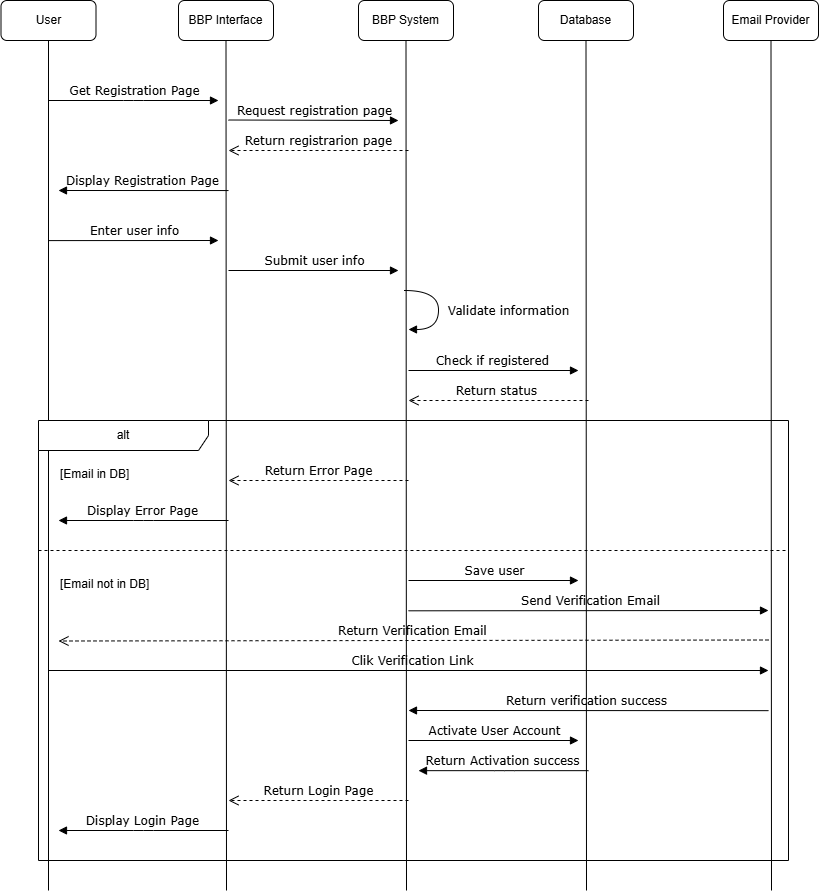

The diagram above was exported from draw.io. Its source (the exported page's mxGraphModel, read from the mxfile embedded in the PNG):
<mxGraphModel dx="926" dy="1116" grid="1" gridSize="10" guides="1" tooltips="1" connect="1" arrows="1" fold="1" page="1" pageScale="1" pageWidth="1100" pageHeight="850" background="none" math="0" shadow="0">
  <root>
    <mxCell id="0" />
    <mxCell id="1" parent="0" />
    <mxCell id="7baba1c4bc27f4b0-11" edge="1" parent="1" style="html=1;verticalAlign=bottom;endArrow=block;labelBackgroundColor=none;fontFamily=Verdana;fontSize=12;edgeStyle=elbowEdgeStyle;elbow=vertical;" value="Get Registration Page">
      <mxGeometry relative="1" x="0.0051" as="geometry">
        <mxPoint as="offset" />
        <mxPoint x="150" y="180" as="sourcePoint" />
        <mxPoint x="320" y="180" as="targetPoint" />
      </mxGeometry>
    </mxCell>
    <mxCell id="7baba1c4bc27f4b0-14" edge="1" parent="1" style="html=1;verticalAlign=bottom;endArrow=block;labelBackgroundColor=none;fontFamily=Verdana;fontSize=12;edgeStyle=elbowEdgeStyle;elbow=vertical;" value="Request registration page">
      <mxGeometry relative="1" x="0.0036" as="geometry">
        <mxPoint as="offset" />
        <mxPoint x="330" y="199.5" as="sourcePoint" />
        <mxPoint x="500" y="200" as="targetPoint" />
      </mxGeometry>
    </mxCell>
    <mxCell id="Lt6aGaGPyr-jv1YzMfSk-2" parent="1" style="rounded=1;whiteSpace=wrap;html=1;" value="User" vertex="1">
      <mxGeometry height="40" width="95" x="102.5" y="80" as="geometry" />
    </mxCell>
    <mxCell id="Lt6aGaGPyr-jv1YzMfSk-3" edge="1" parent="1" style="endArrow=none;html=1;rounded=0;fontSize=12;startSize=8;endSize=8;curved=1;entryX=0.5;entryY=1;entryDx=0;entryDy=0;" target="Lt6aGaGPyr-jv1YzMfSk-2" value="">
      <mxGeometry height="50" relative="1" width="50" as="geometry">
        <mxPoint x="150" y="970" as="sourcePoint" />
        <mxPoint x="220" y="200" as="targetPoint" />
      </mxGeometry>
    </mxCell>
    <mxCell id="Lt6aGaGPyr-jv1YzMfSk-4" parent="1" style="rounded=1;whiteSpace=wrap;html=1;" value="BBP Interface" vertex="1">
      <mxGeometry height="40" width="95" x="280" y="80" as="geometry" />
    </mxCell>
    <mxCell id="Lt6aGaGPyr-jv1YzMfSk-5" edge="1" parent="1" style="endArrow=none;html=1;rounded=0;fontSize=12;startSize=8;endSize=8;curved=1;entryX=0.5;entryY=1;entryDx=0;entryDy=0;" target="Lt6aGaGPyr-jv1YzMfSk-4" value="">
      <mxGeometry height="50" relative="1" width="50" as="geometry">
        <mxPoint x="328" y="970" as="sourcePoint" />
        <mxPoint x="397.5" y="200" as="targetPoint" />
      </mxGeometry>
    </mxCell>
    <mxCell id="Lt6aGaGPyr-jv1YzMfSk-10" parent="1" style="rounded=1;whiteSpace=wrap;html=1;" value="Database" vertex="1">
      <mxGeometry height="40" width="95" x="640" y="80" as="geometry" />
    </mxCell>
    <mxCell id="Lt6aGaGPyr-jv1YzMfSk-11" edge="1" parent="1" style="endArrow=none;html=1;rounded=0;fontSize=12;startSize=8;endSize=8;curved=1;entryX=0.5;entryY=1;entryDx=0;entryDy=0;" target="Lt6aGaGPyr-jv1YzMfSk-10" value="">
      <mxGeometry height="50" relative="1" width="50" as="geometry">
        <mxPoint x="688" y="970" as="sourcePoint" />
        <mxPoint x="757.5" y="200" as="targetPoint" />
      </mxGeometry>
    </mxCell>
    <mxCell id="Lt6aGaGPyr-jv1YzMfSk-12" parent="1" style="rounded=1;whiteSpace=wrap;html=1;" value="BBP System" vertex="1">
      <mxGeometry height="40" width="95" x="460" y="80" as="geometry" />
    </mxCell>
    <mxCell id="Lt6aGaGPyr-jv1YzMfSk-13" edge="1" parent="1" style="endArrow=none;html=1;rounded=0;fontSize=12;startSize=8;endSize=8;curved=1;entryX=0.5;entryY=1;entryDx=0;entryDy=0;" target="Lt6aGaGPyr-jv1YzMfSk-12" value="">
      <mxGeometry height="50" relative="1" width="50" as="geometry">
        <mxPoint x="508" y="970" as="sourcePoint" />
        <mxPoint x="577.5" y="200" as="targetPoint" />
      </mxGeometry>
    </mxCell>
    <mxCell id="Lt6aGaGPyr-jv1YzMfSk-14" parent="1" style="rounded=1;whiteSpace=wrap;html=1;" value="Email Provider" vertex="1">
      <mxGeometry height="40" width="95" x="825" y="80" as="geometry" />
    </mxCell>
    <mxCell id="Lt6aGaGPyr-jv1YzMfSk-15" edge="1" parent="1" style="endArrow=none;html=1;rounded=0;fontSize=12;startSize=8;endSize=8;curved=1;entryX=0.5;entryY=1;entryDx=0;entryDy=0;" target="Lt6aGaGPyr-jv1YzMfSk-14" value="">
      <mxGeometry height="50" relative="1" width="50" as="geometry">
        <mxPoint x="873" y="970" as="sourcePoint" />
        <mxPoint x="942.5" y="200" as="targetPoint" />
      </mxGeometry>
    </mxCell>
    <mxCell id="Lt6aGaGPyr-jv1YzMfSk-20" edge="1" parent="1" style="html=1;verticalAlign=bottom;endArrow=block;labelBackgroundColor=none;fontFamily=Verdana;fontSize=12;edgeStyle=elbowEdgeStyle;elbow=vertical;" value="Display Registration Page">
      <mxGeometry relative="1" x="0.0068" as="geometry">
        <mxPoint as="offset" />
        <mxPoint x="330" y="270.05" as="sourcePoint" />
        <mxPoint x="160" y="270.05" as="targetPoint" />
      </mxGeometry>
    </mxCell>
    <mxCell id="Lt6aGaGPyr-jv1YzMfSk-21" edge="1" parent="1" style="html=1;verticalAlign=bottom;endArrow=block;labelBackgroundColor=none;fontFamily=Verdana;fontSize=12;edgeStyle=elbowEdgeStyle;elbow=vertical;" value="Enter user info">
      <mxGeometry relative="1" x="0.0051" as="geometry">
        <mxPoint as="offset" />
        <mxPoint x="150" y="320.1" as="sourcePoint" />
        <mxPoint x="320" y="320.1" as="targetPoint" />
      </mxGeometry>
    </mxCell>
    <mxCell id="Lt6aGaGPyr-jv1YzMfSk-23" edge="1" parent="1" style="html=1;verticalAlign=bottom;endArrow=block;labelBackgroundColor=none;fontFamily=Verdana;fontSize=12;edgeStyle=elbowEdgeStyle;elbow=vertical;" value="Submit user info">
      <mxGeometry relative="1" x="0.0036" as="geometry">
        <mxPoint as="offset" />
        <mxPoint x="330" y="350" as="sourcePoint" />
        <mxPoint x="500" y="350.5" as="targetPoint" />
      </mxGeometry>
    </mxCell>
    <mxCell id="Lt6aGaGPyr-jv1YzMfSk-24" edge="1" parent="1" style="html=1;verticalAlign=bottom;endArrow=block;labelBackgroundColor=none;fontFamily=Verdana;fontSize=12;edgeStyle=elbowEdgeStyle;elbow=vertical;" value="Check if registered&amp;nbsp;">
      <mxGeometry relative="1" x="0.0088" as="geometry">
        <mxPoint as="offset" />
        <mxPoint x="510" y="450" as="sourcePoint" />
        <mxPoint x="680" y="450.5" as="targetPoint" />
      </mxGeometry>
    </mxCell>
    <mxCell id="Lt6aGaGPyr-jv1YzMfSk-25" edge="1" parent="1" style="html=1;verticalAlign=bottom;endArrow=open;dashed=1;endSize=8;exitX=0;exitY=0.95;labelBackgroundColor=none;fontFamily=Verdana;fontSize=12;" value="Return status&amp;nbsp;">
      <mxGeometry relative="1" as="geometry">
        <mxPoint x="690" y="480" as="sourcePoint" />
        <mxPoint x="510" y="480" as="targetPoint" />
      </mxGeometry>
    </mxCell>
    <mxCell id="Lt6aGaGPyr-jv1YzMfSk-27" parent="1" style="shape=umlFrame;whiteSpace=wrap;html=1;pointerEvents=0;recursiveResize=0;container=1;collapsible=0;width=170;" value="alt" vertex="1">
      <mxGeometry height="440" width="750" x="140" y="500" as="geometry" />
    </mxCell>
    <mxCell id="Lt6aGaGPyr-jv1YzMfSk-28" parent="Lt6aGaGPyr-jv1YzMfSk-27" style="text;html=1;" value="[Email in DB]" vertex="1">
      <mxGeometry height="20" relative="1" width="100" as="geometry">
        <mxPoint x="20" y="40" as="offset" />
      </mxGeometry>
    </mxCell>
    <mxCell id="Lt6aGaGPyr-jv1YzMfSk-29" parent="Lt6aGaGPyr-jv1YzMfSk-27" style="line;strokeWidth=1;dashed=1;labelPosition=center;verticalLabelPosition=bottom;align=left;verticalAlign=top;spacingLeft=20;spacingTop=15;html=1;whiteSpace=wrap;" value="[Email not in DB]" vertex="1">
      <mxGeometry height="10" width="750" y="125" as="geometry" />
    </mxCell>
    <mxCell id="Lt6aGaGPyr-jv1YzMfSk-34" edge="1" parent="Lt6aGaGPyr-jv1YzMfSk-27" style="html=1;verticalAlign=bottom;endArrow=open;dashed=1;endSize=8;exitX=0;exitY=0.95;labelBackgroundColor=none;fontFamily=Verdana;fontSize=12;" value="Return Error Page">
      <mxGeometry relative="1" as="geometry">
        <mxPoint x="370" y="60" as="sourcePoint" />
        <mxPoint x="190" y="60" as="targetPoint" />
      </mxGeometry>
    </mxCell>
    <mxCell id="Lt6aGaGPyr-jv1YzMfSk-35" edge="1" parent="Lt6aGaGPyr-jv1YzMfSk-27" style="html=1;verticalAlign=bottom;endArrow=block;labelBackgroundColor=none;fontFamily=Verdana;fontSize=12;edgeStyle=elbowEdgeStyle;elbow=vertical;" value="Display Error Page">
      <mxGeometry relative="1" x="0.0068" as="geometry">
        <mxPoint as="offset" />
        <mxPoint x="190" y="100" as="sourcePoint" />
        <mxPoint x="20" y="100" as="targetPoint" />
      </mxGeometry>
    </mxCell>
    <mxCell id="Lt6aGaGPyr-jv1YzMfSk-36" edge="1" parent="Lt6aGaGPyr-jv1YzMfSk-27" style="html=1;verticalAlign=bottom;endArrow=block;labelBackgroundColor=none;fontFamily=Verdana;fontSize=12;edgeStyle=elbowEdgeStyle;elbow=vertical;" value="Save user">
      <mxGeometry relative="1" x="0.0088" as="geometry">
        <mxPoint as="offset" />
        <mxPoint x="370" y="160" as="sourcePoint" />
        <mxPoint x="540" y="160.5" as="targetPoint" />
      </mxGeometry>
    </mxCell>
    <mxCell id="Lt6aGaGPyr-jv1YzMfSk-37" edge="1" parent="Lt6aGaGPyr-jv1YzMfSk-27" style="html=1;verticalAlign=bottom;endArrow=block;labelBackgroundColor=none;fontFamily=Verdana;fontSize=12;edgeStyle=elbowEdgeStyle;elbow=vertical;" value="Send Verification Email">
      <mxGeometry relative="1" x="0.0088" as="geometry">
        <mxPoint as="offset" />
        <mxPoint x="370" y="190.30999999999995" as="sourcePoint" />
        <mxPoint x="730" y="191" as="targetPoint" />
      </mxGeometry>
    </mxCell>
    <mxCell id="Lt6aGaGPyr-jv1YzMfSk-38" edge="1" parent="Lt6aGaGPyr-jv1YzMfSk-27" style="html=1;verticalAlign=bottom;endArrow=open;dashed=1;endSize=8;exitX=0;exitY=0.95;labelBackgroundColor=none;fontFamily=Verdana;fontSize=12;" value="Return Verification Email">
      <mxGeometry relative="1" as="geometry">
        <mxPoint x="730" y="219.5" as="sourcePoint" />
        <mxPoint x="20" y="220.5" as="targetPoint" />
      </mxGeometry>
    </mxCell>
    <mxCell id="Lt6aGaGPyr-jv1YzMfSk-39" edge="1" parent="Lt6aGaGPyr-jv1YzMfSk-27" style="html=1;verticalAlign=bottom;endArrow=block;labelBackgroundColor=none;fontFamily=Verdana;fontSize=12;edgeStyle=elbowEdgeStyle;elbow=vertical;" value="Clik Verification Link">
      <mxGeometry relative="1" x="0.0088" as="geometry">
        <mxPoint as="offset" />
        <mxPoint x="10" y="250" as="sourcePoint" />
        <mxPoint x="730" y="251" as="targetPoint" />
      </mxGeometry>
    </mxCell>
    <mxCell id="Lt6aGaGPyr-jv1YzMfSk-43" edge="1" parent="Lt6aGaGPyr-jv1YzMfSk-27" style="html=1;verticalAlign=bottom;endArrow=block;labelBackgroundColor=none;fontFamily=Verdana;fontSize=12;edgeStyle=elbowEdgeStyle;elbow=vertical;" value="Activate User Account">
      <mxGeometry relative="1" x="0.0088" as="geometry">
        <mxPoint as="offset" />
        <mxPoint x="370" y="320" as="sourcePoint" />
        <mxPoint x="540" y="320.5" as="targetPoint" />
      </mxGeometry>
    </mxCell>
    <mxCell id="Lt6aGaGPyr-jv1YzMfSk-46" edge="1" parent="Lt6aGaGPyr-jv1YzMfSk-27" style="html=1;verticalAlign=bottom;endArrow=block;labelBackgroundColor=none;fontFamily=Verdana;fontSize=12;edgeStyle=elbowEdgeStyle;elbow=horizontal;" value="Return Activation success">
      <mxGeometry relative="1" x="0.0068" as="geometry">
        <mxPoint as="offset" />
        <mxPoint x="550" y="350.1600000000001" as="sourcePoint" />
        <mxPoint x="380" y="350.1600000000001" as="targetPoint" />
      </mxGeometry>
    </mxCell>
    <mxCell id="Lt6aGaGPyr-jv1YzMfSk-47" edge="1" parent="Lt6aGaGPyr-jv1YzMfSk-27" style="html=1;verticalAlign=bottom;endArrow=block;labelBackgroundColor=none;fontFamily=Verdana;fontSize=12;edgeStyle=elbowEdgeStyle;elbow=vertical;" value="Return verification success">
      <mxGeometry relative="1" x="0.0068" as="geometry">
        <mxPoint as="offset" />
        <mxPoint x="730" y="290.16" as="sourcePoint" />
        <mxPoint x="370" y="290" as="targetPoint" />
      </mxGeometry>
    </mxCell>
    <mxCell id="Lt6aGaGPyr-jv1YzMfSk-49" edge="1" parent="Lt6aGaGPyr-jv1YzMfSk-27" style="html=1;verticalAlign=bottom;endArrow=open;dashed=1;endSize=8;exitX=0;exitY=0.95;labelBackgroundColor=none;fontFamily=Verdana;fontSize=12;" value="Return Login Page">
      <mxGeometry relative="1" as="geometry">
        <mxPoint x="370" y="380" as="sourcePoint" />
        <mxPoint x="190" y="380" as="targetPoint" />
      </mxGeometry>
    </mxCell>
    <mxCell id="Lt6aGaGPyr-jv1YzMfSk-50" edge="1" parent="Lt6aGaGPyr-jv1YzMfSk-27" style="html=1;verticalAlign=bottom;endArrow=block;labelBackgroundColor=none;fontFamily=Verdana;fontSize=12;edgeStyle=elbowEdgeStyle;elbow=vertical;" value="Display Login Page">
      <mxGeometry relative="1" x="0.0068" as="geometry">
        <mxPoint as="offset" />
        <mxPoint x="190" y="410" as="sourcePoint" />
        <mxPoint x="20" y="410" as="targetPoint" />
      </mxGeometry>
    </mxCell>
    <mxCell id="Lt6aGaGPyr-jv1YzMfSk-31" edge="1" parent="1" style="html=1;verticalAlign=bottom;endArrow=block;labelBackgroundColor=none;fontFamily=Verdana;fontSize=12;elbow=vertical;edgeStyle=orthogonalEdgeStyle;curved=1;exitX=1.066;exitY=0.713;exitPerimeter=0;" value="Validate information">
      <mxGeometry relative="1" x="0.2311" y="70" as="geometry">
        <mxPoint as="offset" />
        <Array as="points">
          <mxPoint x="540" y="370" />
          <mxPoint x="540" y="409" />
          <mxPoint x="510" y="409" />
        </Array>
        <mxPoint x="505.96000000000004" y="370" as="sourcePoint" />
        <mxPoint x="510" y="410" as="targetPoint" />
      </mxGeometry>
    </mxCell>
    <mxCell id="Lt6aGaGPyr-jv1YzMfSk-32" edge="1" parent="1" style="html=1;verticalAlign=bottom;endArrow=open;dashed=1;endSize=8;exitX=0;exitY=0.95;labelBackgroundColor=none;fontFamily=Verdana;fontSize=12;" value="Return registrarion page">
      <mxGeometry relative="1" as="geometry">
        <mxPoint x="510" y="230" as="sourcePoint" />
        <mxPoint x="330" y="230" as="targetPoint" />
      </mxGeometry>
    </mxCell>
  </root>
</mxGraphModel>